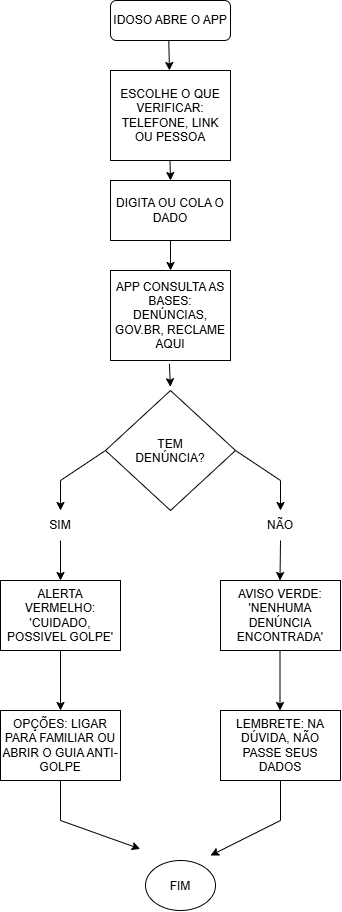

The diagram above was exported from draw.io. Its source (the exported page's mxGraphModel, read from the mxfile embedded in the PNG):
<mxGraphModel dx="1704" dy="992" grid="1" gridSize="10" guides="1" tooltips="1" connect="1" arrows="1" fold="1" page="1" pageScale="1" pageWidth="827" pageHeight="1169" math="0" shadow="0">
  <root>
    <mxCell id="0" />
    <mxCell id="1" parent="0" />
    <mxCell id="cfhbGPisWhNvlPqyH1rD-3" parent="1" style="rounded=1;whiteSpace=wrap;html=1;roundedPerimeter=1;" value="IDOSO ABRE O APP" vertex="1">
      <mxGeometry height="40" width="120" x="325" y="160" as="geometry" />
    </mxCell>
    <mxCell id="cfhbGPisWhNvlPqyH1rD-4" parent="1" style="rounded=0;whiteSpace=wrap;html=1;" value="ESCOLHE O QUE VERIFICAR: TELEFONE, LINK OU PESSOA" vertex="1">
      <mxGeometry height="90" width="120" x="325" y="230" as="geometry" />
    </mxCell>
    <mxCell id="cfhbGPisWhNvlPqyH1rD-5" parent="1" style="rounded=0;whiteSpace=wrap;html=1;" value="DIGITA OU COLA O DADO" vertex="1">
      <mxGeometry height="60" width="120" x="325" y="340" as="geometry" />
    </mxCell>
    <mxCell id="cfhbGPisWhNvlPqyH1rD-6" parent="1" style="rounded=0;whiteSpace=wrap;html=1;" value="APP CONSULTA AS BASES: DENÚNCIAS, GOV.BR, RECLAME AQUI" vertex="1">
      <mxGeometry height="90" width="120" x="325" y="430" as="geometry" />
    </mxCell>
    <mxCell id="cfhbGPisWhNvlPqyH1rD-7" parent="1" style="rhombus;whiteSpace=wrap;html=1;shapeInside=1;" value="TEM DENÚNCIA?" vertex="1">
      <mxGeometry height="120" width="130" x="320" y="550" as="geometry" />
    </mxCell>
    <mxCell id="cfhbGPisWhNvlPqyH1rD-8" parent="1" style="text;html=1;whiteSpace=wrap;strokeColor=none;fillColor=none;align=center;verticalAlign=middle;rounded=0;" value="SIM" vertex="1">
      <mxGeometry height="30" width="60" x="245" y="670" as="geometry" />
    </mxCell>
    <mxCell id="cfhbGPisWhNvlPqyH1rD-9" parent="1" style="text;html=1;whiteSpace=wrap;strokeColor=none;fillColor=none;align=center;verticalAlign=middle;rounded=0;" value="NÃO" vertex="1">
      <mxGeometry height="30" width="60" x="465" y="670" as="geometry" />
    </mxCell>
    <mxCell id="cfhbGPisWhNvlPqyH1rD-10" parent="1" style="rounded=0;whiteSpace=wrap;html=1;" value="ALERTA VERMELHO: 'CUIDADO, POSSIVEL GOLPE'" vertex="1">
      <mxGeometry height="70" width="120" x="215" y="740" as="geometry" />
    </mxCell>
    <mxCell id="cfhbGPisWhNvlPqyH1rD-11" parent="1" style="rounded=0;whiteSpace=wrap;html=1;" value="AVISO VERDE: 'NENHUMA DENÚNCIA ENCONTRADA'" vertex="1">
      <mxGeometry height="70" width="120" x="435" y="740" as="geometry" />
    </mxCell>
    <mxCell id="cfhbGPisWhNvlPqyH1rD-12" parent="1" style="rounded=0;whiteSpace=wrap;html=1;" value="OPÇÕES: LIGAR PARA FAMILIAR OU ABRIR O GUIA ANTI-GOLPE" vertex="1">
      <mxGeometry height="70" width="120" x="215" y="870" as="geometry" />
    </mxCell>
    <mxCell id="cfhbGPisWhNvlPqyH1rD-13" parent="1" style="rounded=0;whiteSpace=wrap;html=1;" value="LEMBRETE: NA DÚVIDA, NÃO PASSE SEUS DADOS" vertex="1">
      <mxGeometry height="70" width="120" x="435" y="870" as="geometry" />
    </mxCell>
    <mxCell id="cfhbGPisWhNvlPqyH1rD-15" parent="1" style="ellipse;whiteSpace=wrap;html=1;shapeInside=1;" value="FIM" vertex="1">
      <mxGeometry height="50" width="70" x="360" y="1020" as="geometry" />
    </mxCell>
    <mxCell id="cfhbGPisWhNvlPqyH1rD-18" edge="1" parent="1" source="cfhbGPisWhNvlPqyH1rD-12" style="endArrow=classic;html=1;rounded=0;defaultLabelBackgroundColor=page;entryX=-0.005;entryY=0.368;entryDx=0;entryDy=0;entryPerimeter=0;exitX=0.5;exitY=1;exitDx=0;exitDy=0;" value="">
      <mxGeometry height="50" relative="1" width="50" as="geometry">
        <Array as="points">
          <mxPoint x="275" y="980" />
        </Array>
        <mxPoint x="270" y="990" as="sourcePoint" />
        <mxPoint x="354.6500000000001" y="1008.3999999999999" as="targetPoint" />
      </mxGeometry>
    </mxCell>
    <mxCell id="cfhbGPisWhNvlPqyH1rD-19" edge="1" parent="1" style="endArrow=classic;html=1;rounded=0;defaultLabelBackgroundColor=page;entryX=1;entryY=0.5;entryDx=0;entryDy=0;exitX=0.5;exitY=1;exitDx=0;exitDy=0;" value="">
      <mxGeometry height="50" relative="1" width="50" as="geometry">
        <Array as="points">
          <mxPoint x="495" y="980" />
        </Array>
        <mxPoint x="495" y="940" as="sourcePoint" />
        <mxPoint x="425" y="1014.9999999999998" as="targetPoint" />
      </mxGeometry>
    </mxCell>
    <mxCell id="cfhbGPisWhNvlPqyH1rD-20" edge="1" parent="1" source="cfhbGPisWhNvlPqyH1rD-10" style="endArrow=classic;html=1;rounded=0;defaultLabelBackgroundColor=page;exitX=0.5;exitY=1;exitDx=0;exitDy=0;entryX=0.5;entryY=0;entryDx=0;entryDy=0;" target="cfhbGPisWhNvlPqyH1rD-12" value="">
      <mxGeometry height="50" relative="1" width="50" as="geometry">
        <mxPoint x="355" y="860" as="sourcePoint" />
        <mxPoint x="405" y="810" as="targetPoint" />
      </mxGeometry>
    </mxCell>
    <mxCell id="cfhbGPisWhNvlPqyH1rD-21" edge="1" parent="1" style="endArrow=classic;html=1;rounded=0;defaultLabelBackgroundColor=page;exitX=0.5;exitY=1;exitDx=0;exitDy=0;entryX=0.5;entryY=0;entryDx=0;entryDy=0;" value="">
      <mxGeometry height="50" relative="1" width="50" as="geometry">
        <mxPoint x="494.5" y="810" as="sourcePoint" />
        <mxPoint x="494.5" y="870" as="targetPoint" />
      </mxGeometry>
    </mxCell>
    <mxCell id="cfhbGPisWhNvlPqyH1rD-22" edge="1" parent="1" source="cfhbGPisWhNvlPqyH1rD-7" style="endArrow=classic;html=1;rounded=0;defaultLabelBackgroundColor=page;exitX=0;exitY=0.5;exitDx=0;exitDy=0;entryX=0.5;entryY=0;entryDx=0;entryDy=0;" target="cfhbGPisWhNvlPqyH1rD-8" value="">
      <mxGeometry height="50" relative="1" width="50" x="-0.0051" as="geometry">
        <Array as="points">
          <mxPoint x="275" y="640" />
        </Array>
        <mxPoint x="280" y="620" as="sourcePoint" />
        <mxPoint x="330" y="570" as="targetPoint" />
      </mxGeometry>
    </mxCell>
    <mxCell id="cfhbGPisWhNvlPqyH1rD-23" edge="1" parent="1" source="cfhbGPisWhNvlPqyH1rD-7" style="endArrow=classic;html=1;rounded=0;defaultLabelBackgroundColor=page;exitX=1;exitY=0.5;exitDx=0;exitDy=0;entryX=0.5;entryY=0;entryDx=0;entryDy=0;" target="cfhbGPisWhNvlPqyH1rD-9" value="">
      <mxGeometry height="50" relative="1" width="50" x="-0.0035" as="geometry">
        <Array as="points">
          <mxPoint x="495" y="640" />
        </Array>
        <mxPoint x="445" y="610" as="sourcePoint" />
        <mxPoint x="495" y="670" as="targetPoint" />
      </mxGeometry>
    </mxCell>
    <mxCell id="cfhbGPisWhNvlPqyH1rD-24" edge="1" parent="1" source="cfhbGPisWhNvlPqyH1rD-8" style="endArrow=classic;html=1;rounded=0;defaultLabelBackgroundColor=page;exitX=0.5;exitY=1;exitDx=0;exitDy=0;entryX=0.5;entryY=0;entryDx=0;entryDy=0;" target="cfhbGPisWhNvlPqyH1rD-10" value="">
      <mxGeometry height="50" relative="1" width="50" as="geometry">
        <mxPoint x="330" y="730" as="sourcePoint" />
        <mxPoint x="380" y="685" as="targetPoint" />
      </mxGeometry>
    </mxCell>
    <mxCell id="cfhbGPisWhNvlPqyH1rD-25" edge="1" parent="1" source="cfhbGPisWhNvlPqyH1rD-9" style="endArrow=classic;html=1;rounded=0;defaultLabelBackgroundColor=page;exitX=0.5;exitY=1;exitDx=0;exitDy=0;entryX=0.5;entryY=0;entryDx=0;entryDy=0;" value="">
      <mxGeometry height="50" relative="1" width="50" as="geometry">
        <mxPoint x="494.5" y="700" as="sourcePoint" />
        <mxPoint x="494.5" y="740" as="targetPoint" />
      </mxGeometry>
    </mxCell>
    <mxCell id="cfhbGPisWhNvlPqyH1rD-26" edge="1" parent="1" source="cfhbGPisWhNvlPqyH1rD-6" style="endArrow=classic;html=1;rounded=0;defaultLabelBackgroundColor=page;entryX=0.499;entryY=-0.031;entryDx=0;entryDy=0;entryPerimeter=0;exitX=0.491;exitY=1.036;exitDx=0;exitDy=0;exitPerimeter=0;" target="cfhbGPisWhNvlPqyH1rD-7" value="">
      <mxGeometry height="50" relative="1" width="50" as="geometry">
        <mxPoint x="360" y="540" as="sourcePoint" />
        <mxPoint x="410" y="490" as="targetPoint" />
      </mxGeometry>
    </mxCell>
    <mxCell id="cfhbGPisWhNvlPqyH1rD-27" edge="1" parent="1" source="cfhbGPisWhNvlPqyH1rD-5" style="endArrow=classic;html=1;rounded=0;defaultLabelBackgroundColor=page;exitX=0.5;exitY=1;exitDx=0;exitDy=0;entryX=0.5;entryY=0;entryDx=0;entryDy=0;" target="cfhbGPisWhNvlPqyH1rD-6" value="">
      <mxGeometry height="50" relative="1" width="50" as="geometry">
        <mxPoint x="370" y="430" as="sourcePoint" />
        <mxPoint x="420" y="380" as="targetPoint" />
      </mxGeometry>
    </mxCell>
    <mxCell id="cfhbGPisWhNvlPqyH1rD-28" edge="1" parent="1" style="endArrow=classic;html=1;rounded=0;defaultLabelBackgroundColor=page;exitX=0.5;exitY=1;exitDx=0;exitDy=0;entryX=0.5;entryY=0;entryDx=0;entryDy=0;" target="cfhbGPisWhNvlPqyH1rD-5" value="">
      <mxGeometry height="50" relative="1" width="50" as="geometry">
        <mxPoint x="384.5" y="320" as="sourcePoint" />
        <mxPoint x="384.5" y="350" as="targetPoint" />
      </mxGeometry>
    </mxCell>
    <mxCell id="cfhbGPisWhNvlPqyH1rD-29" edge="1" parent="1" source="cfhbGPisWhNvlPqyH1rD-3" style="endArrow=classic;html=1;rounded=0;defaultLabelBackgroundColor=page;exitX=0.483;exitY=1.088;exitDx=0;exitDy=0;" target="cfhbGPisWhNvlPqyH1rD-4" value="">
      <mxGeometry height="50" relative="1" width="50" as="geometry">
        <mxPoint x="360" y="290" as="sourcePoint" />
        <mxPoint x="410" y="240" as="targetPoint" />
      </mxGeometry>
    </mxCell>
  </root>
</mxGraphModel>